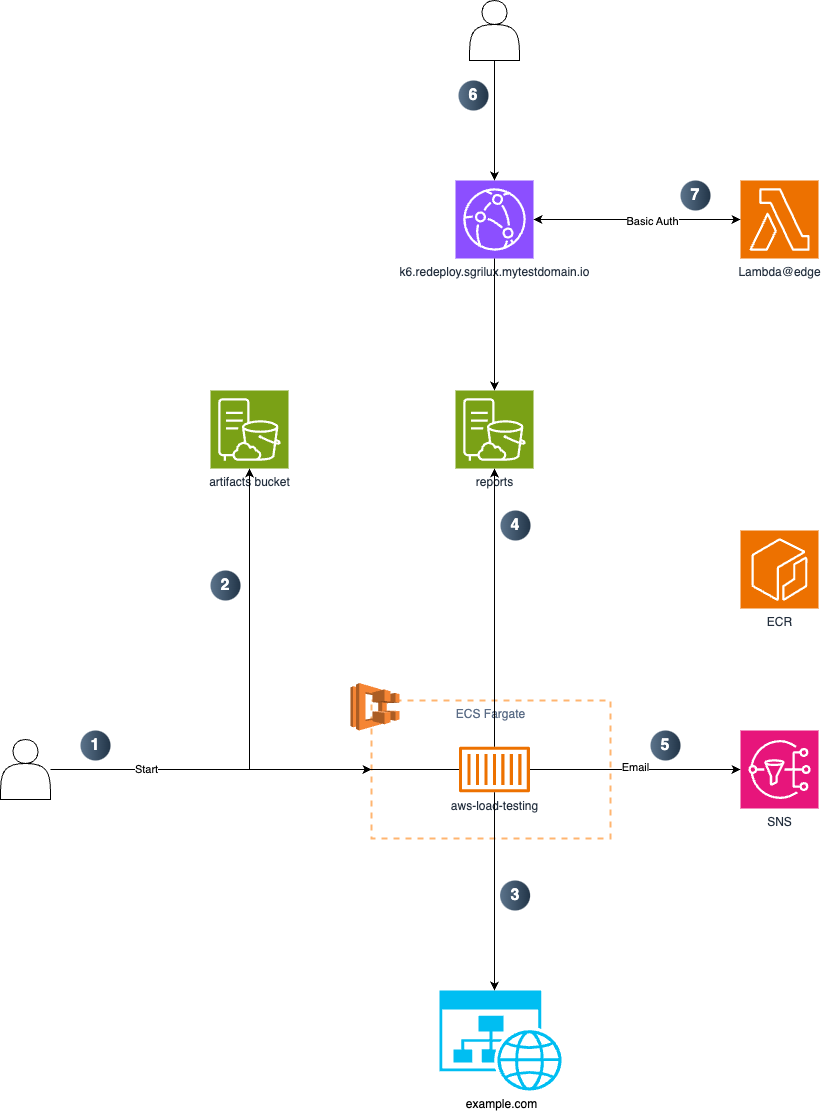

The diagram above was exported from draw.io. Its source (the exported page's mxGraphModel, read from the mxfile embedded in the PNG):
<mxGraphModel dx="3017" dy="2757" grid="1" gridSize="10" guides="1" tooltips="1" connect="1" arrows="1" fold="1" page="1" pageScale="1" pageWidth="827" pageHeight="1169" math="0" shadow="0">
  <root>
    <mxCell id="0" />
    <mxCell id="1" parent="0" />
    <mxCell id="TK5CKHQu0Jr-7dbk0FMt-1" value="k6.redeploy.sgrilux.mytestdomain.io" style="sketch=0;points=[[0,0,0],[0.25,0,0],[0.5,0,0],[0.75,0,0],[1,0,0],[0,1,0],[0.25,1,0],[0.5,1,0],[0.75,1,0],[1,1,0],[0,0.25,0],[0,0.5,0],[0,0.75,0],[1,0.25,0],[1,0.5,0],[1,0.75,0]];outlineConnect=0;fontColor=#232F3E;fillColor=#8C4FFF;strokeColor=#ffffff;dashed=0;verticalLabelPosition=bottom;verticalAlign=top;align=center;html=1;fontSize=12;fontStyle=0;aspect=fixed;shape=mxgraph.aws4.resourceIcon;resIcon=mxgraph.aws4.cloudfront;" parent="1" vertex="1">
      <mxGeometry x="375" y="60" width="78" height="78" as="geometry" />
    </mxCell>
    <mxCell id="TK5CKHQu0Jr-7dbk0FMt-2" value="reports" style="sketch=0;points=[[0,0,0],[0.25,0,0],[0.5,0,0],[0.75,0,0],[1,0,0],[0,1,0],[0.25,1,0],[0.5,1,0],[0.75,1,0],[1,1,0],[0,0.25,0],[0,0.5,0],[0,0.75,0],[1,0.25,0],[1,0.5,0],[1,0.75,0]];outlineConnect=0;fontColor=#232F3E;fillColor=#7AA116;strokeColor=#ffffff;dashed=0;verticalLabelPosition=bottom;verticalAlign=top;align=center;html=1;fontSize=12;fontStyle=0;aspect=fixed;shape=mxgraph.aws4.resourceIcon;resIcon=mxgraph.aws4.s3_on_outposts_storage;" parent="1" vertex="1">
      <mxGeometry x="375" y="270" width="78" height="78" as="geometry" />
    </mxCell>
    <mxCell id="TK5CKHQu0Jr-7dbk0FMt-3" style="edgeStyle=orthogonalEdgeStyle;rounded=0;orthogonalLoop=1;jettySize=auto;html=1;entryX=0.5;entryY=0;entryDx=0;entryDy=0;entryPerimeter=0;" parent="1" source="TK5CKHQu0Jr-7dbk0FMt-1" target="TK5CKHQu0Jr-7dbk0FMt-2" edge="1">
      <mxGeometry relative="1" as="geometry" />
    </mxCell>
    <mxCell id="TK5CKHQu0Jr-7dbk0FMt-4" value="artifacts bucket" style="sketch=0;points=[[0,0,0],[0.25,0,0],[0.5,0,0],[0.75,0,0],[1,0,0],[0,1,0],[0.25,1,0],[0.5,1,0],[0.75,1,0],[1,1,0],[0,0.25,0],[0,0.5,0],[0,0.75,0],[1,0.25,0],[1,0.5,0],[1,0.75,0]];outlineConnect=0;fontColor=#232F3E;fillColor=#7AA116;strokeColor=#ffffff;dashed=0;verticalLabelPosition=bottom;verticalAlign=top;align=center;html=1;fontSize=12;fontStyle=0;aspect=fixed;shape=mxgraph.aws4.resourceIcon;resIcon=mxgraph.aws4.s3_on_outposts_storage;" parent="1" vertex="1">
      <mxGeometry x="130" y="270" width="78" height="78" as="geometry" />
    </mxCell>
    <mxCell id="TK5CKHQu0Jr-7dbk0FMt-7" value="ECS Fargate" style="fillColor=none;strokeColor=#FFB570;dashed=1;verticalAlign=top;fontStyle=0;fontColor=#5A6C86;whiteSpace=wrap;html=1;strokeWidth=2;" parent="1" vertex="1">
      <mxGeometry x="291" y="580" width="239" height="138" as="geometry" />
    </mxCell>
    <mxCell id="TK5CKHQu0Jr-7dbk0FMt-6" value="" style="outlineConnect=0;dashed=0;verticalLabelPosition=bottom;verticalAlign=top;align=center;html=1;shape=mxgraph.aws3.ecs;fillColor=#F58534;gradientColor=none;" parent="1" vertex="1">
      <mxGeometry x="270" y="562.5" width="49" height="47.5" as="geometry" />
    </mxCell>
    <mxCell id="TK5CKHQu0Jr-7dbk0FMt-9" style="edgeStyle=orthogonalEdgeStyle;rounded=0;orthogonalLoop=1;jettySize=auto;html=1;" parent="1" source="TK5CKHQu0Jr-7dbk0FMt-8" target="TK5CKHQu0Jr-7dbk0FMt-4" edge="1">
      <mxGeometry relative="1" as="geometry" />
    </mxCell>
    <mxCell id="TK5CKHQu0Jr-7dbk0FMt-8" value="aws-load-testing" style="sketch=0;outlineConnect=0;fontColor=#232F3E;gradientColor=none;fillColor=#ED7100;strokeColor=none;dashed=0;verticalLabelPosition=bottom;verticalAlign=top;align=center;html=1;fontSize=12;fontStyle=0;aspect=fixed;pointerEvents=1;shape=mxgraph.aws4.container_1;" parent="1" vertex="1">
      <mxGeometry x="378.38" y="626" width="71.23" height="46" as="geometry" />
    </mxCell>
    <mxCell id="TK5CKHQu0Jr-7dbk0FMt-10" value="ECR" style="sketch=0;points=[[0,0,0],[0.25,0,0],[0.5,0,0],[0.75,0,0],[1,0,0],[0,1,0],[0.25,1,0],[0.5,1,0],[0.75,1,0],[1,1,0],[0,0.25,0],[0,0.5,0],[0,0.75,0],[1,0.25,0],[1,0.5,0],[1,0.75,0]];outlineConnect=0;fontColor=#232F3E;fillColor=#ED7100;strokeColor=#ffffff;dashed=0;verticalLabelPosition=bottom;verticalAlign=top;align=center;html=1;fontSize=12;fontStyle=0;aspect=fixed;shape=mxgraph.aws4.resourceIcon;resIcon=mxgraph.aws4.ecr;" parent="1" vertex="1">
      <mxGeometry x="660" y="410" width="78" height="78" as="geometry" />
    </mxCell>
    <mxCell id="TK5CKHQu0Jr-7dbk0FMt-11" style="edgeStyle=orthogonalEdgeStyle;rounded=0;orthogonalLoop=1;jettySize=auto;html=1;entryX=0.5;entryY=1;entryDx=0;entryDy=0;entryPerimeter=0;" parent="1" source="TK5CKHQu0Jr-7dbk0FMt-8" target="TK5CKHQu0Jr-7dbk0FMt-2" edge="1">
      <mxGeometry relative="1" as="geometry" />
    </mxCell>
    <mxCell id="TK5CKHQu0Jr-7dbk0FMt-13" value="example.com" style="verticalLabelPosition=bottom;html=1;verticalAlign=top;align=center;strokeColor=none;fillColor=#00BEF2;shape=mxgraph.azure.website_generic;pointerEvents=1;" parent="1" vertex="1">
      <mxGeometry x="359" y="870" width="124" height="100" as="geometry" />
    </mxCell>
    <mxCell id="TK5CKHQu0Jr-7dbk0FMt-14" style="edgeStyle=orthogonalEdgeStyle;rounded=0;orthogonalLoop=1;jettySize=auto;html=1;entryX=0.444;entryY=0;entryDx=0;entryDy=0;entryPerimeter=0;" parent="1" source="TK5CKHQu0Jr-7dbk0FMt-8" target="TK5CKHQu0Jr-7dbk0FMt-13" edge="1">
      <mxGeometry relative="1" as="geometry" />
    </mxCell>
    <mxCell id="TK5CKHQu0Jr-7dbk0FMt-15" value="SNS" style="sketch=0;points=[[0,0,0],[0.25,0,0],[0.5,0,0],[0.75,0,0],[1,0,0],[0,1,0],[0.25,1,0],[0.5,1,0],[0.75,1,0],[1,1,0],[0,0.25,0],[0,0.5,0],[0,0.75,0],[1,0.25,0],[1,0.5,0],[1,0.75,0]];outlineConnect=0;fontColor=#232F3E;fillColor=#E7157B;strokeColor=#ffffff;dashed=0;verticalLabelPosition=bottom;verticalAlign=top;align=center;html=1;fontSize=12;fontStyle=0;aspect=fixed;shape=mxgraph.aws4.resourceIcon;resIcon=mxgraph.aws4.sns;" parent="1" vertex="1">
      <mxGeometry x="660" y="610" width="78" height="78" as="geometry" />
    </mxCell>
    <mxCell id="TK5CKHQu0Jr-7dbk0FMt-16" style="edgeStyle=orthogonalEdgeStyle;rounded=0;orthogonalLoop=1;jettySize=auto;html=1;entryX=0;entryY=0.5;entryDx=0;entryDy=0;entryPerimeter=0;" parent="1" source="TK5CKHQu0Jr-7dbk0FMt-8" target="TK5CKHQu0Jr-7dbk0FMt-15" edge="1">
      <mxGeometry relative="1" as="geometry" />
    </mxCell>
    <mxCell id="oJplsaUE0VAKBfXDCqja-1" value="Email" style="edgeLabel;html=1;align=center;verticalAlign=middle;resizable=0;points=[];" vertex="1" connectable="0" parent="TK5CKHQu0Jr-7dbk0FMt-16">
      <mxGeometry x="-0.0077" y="3" relative="1" as="geometry">
        <mxPoint as="offset" />
      </mxGeometry>
    </mxCell>
    <mxCell id="oJplsaUE0VAKBfXDCqja-2" value="Lambda@edge" style="sketch=0;points=[[0,0,0],[0.25,0,0],[0.5,0,0],[0.75,0,0],[1,0,0],[0,1,0],[0.25,1,0],[0.5,1,0],[0.75,1,0],[1,1,0],[0,0.25,0],[0,0.5,0],[0,0.75,0],[1,0.25,0],[1,0.5,0],[1,0.75,0]];outlineConnect=0;fontColor=#232F3E;fillColor=#ED7100;strokeColor=#ffffff;dashed=0;verticalLabelPosition=bottom;verticalAlign=top;align=center;html=1;fontSize=12;fontStyle=0;aspect=fixed;shape=mxgraph.aws4.resourceIcon;resIcon=mxgraph.aws4.lambda;" vertex="1" parent="1">
      <mxGeometry x="660" y="60" width="78" height="78" as="geometry" />
    </mxCell>
    <mxCell id="oJplsaUE0VAKBfXDCqja-3" style="edgeStyle=orthogonalEdgeStyle;rounded=0;orthogonalLoop=1;jettySize=auto;html=1;entryX=0;entryY=0.5;entryDx=0;entryDy=0;entryPerimeter=0;startArrow=classic;startFill=1;" edge="1" parent="1" source="TK5CKHQu0Jr-7dbk0FMt-1" target="oJplsaUE0VAKBfXDCqja-2">
      <mxGeometry relative="1" as="geometry" />
    </mxCell>
    <mxCell id="oJplsaUE0VAKBfXDCqja-4" value="Basic Auth" style="edgeLabel;html=1;align=center;verticalAlign=middle;resizable=0;points=[];" vertex="1" connectable="0" parent="oJplsaUE0VAKBfXDCqja-3">
      <mxGeometry x="0.1498" y="-1" relative="1" as="geometry">
        <mxPoint as="offset" />
      </mxGeometry>
    </mxCell>
    <mxCell id="oJplsaUE0VAKBfXDCqja-6" style="edgeStyle=orthogonalEdgeStyle;rounded=0;orthogonalLoop=1;jettySize=auto;html=1;" edge="1" parent="1" source="oJplsaUE0VAKBfXDCqja-5" target="TK5CKHQu0Jr-7dbk0FMt-7">
      <mxGeometry relative="1" as="geometry" />
    </mxCell>
    <mxCell id="oJplsaUE0VAKBfXDCqja-7" value="Start" style="edgeLabel;html=1;align=center;verticalAlign=middle;resizable=0;points=[];" vertex="1" connectable="0" parent="oJplsaUE0VAKBfXDCqja-6">
      <mxGeometry x="-0.4081" y="1" relative="1" as="geometry">
        <mxPoint as="offset" />
      </mxGeometry>
    </mxCell>
    <mxCell id="oJplsaUE0VAKBfXDCqja-5" value="" style="shape=actor;whiteSpace=wrap;html=1;" vertex="1" parent="1">
      <mxGeometry x="-80" y="619" width="50" height="60" as="geometry" />
    </mxCell>
    <mxCell id="oJplsaUE0VAKBfXDCqja-8" value="1" style="ellipse;whiteSpace=wrap;html=1;aspect=fixed;rotation=0;gradientColor=#223548;strokeColor=none;gradientDirection=east;fillColor=#5b738b;rounded=0;pointerEvents=0;fontFamily=Helvetica;fontSize=16;fontColor=#FFFFFF;spacingTop=4;spacingBottom=4;spacingLeft=4;spacingRight=4;points=[];fontStyle=1" vertex="1" parent="1">
      <mxGeometry y="610" width="30" height="30" as="geometry" />
    </mxCell>
    <mxCell id="oJplsaUE0VAKBfXDCqja-9" value="2" style="ellipse;whiteSpace=wrap;html=1;aspect=fixed;rotation=0;gradientColor=#223548;strokeColor=none;gradientDirection=east;fillColor=#5b738b;rounded=0;pointerEvents=0;fontFamily=Helvetica;fontSize=16;fontColor=#FFFFFF;spacingTop=4;spacingBottom=4;spacingLeft=4;spacingRight=4;points=[];fontStyle=1" vertex="1" parent="1">
      <mxGeometry x="130" y="450" width="30" height="30" as="geometry" />
    </mxCell>
    <mxCell id="oJplsaUE0VAKBfXDCqja-10" value="3" style="ellipse;whiteSpace=wrap;html=1;aspect=fixed;rotation=0;gradientColor=#223548;strokeColor=none;gradientDirection=east;fillColor=#5b738b;rounded=0;pointerEvents=0;fontFamily=Helvetica;fontSize=16;fontColor=#FFFFFF;spacingTop=4;spacingBottom=4;spacingLeft=4;spacingRight=4;points=[];fontStyle=1" vertex="1" parent="1">
      <mxGeometry x="419.61" y="760" width="30" height="30" as="geometry" />
    </mxCell>
    <mxCell id="oJplsaUE0VAKBfXDCqja-11" value="4" style="ellipse;whiteSpace=wrap;html=1;aspect=fixed;rotation=0;gradientColor=#223548;strokeColor=none;gradientDirection=east;fillColor=#5b738b;rounded=0;pointerEvents=0;fontFamily=Helvetica;fontSize=16;fontColor=#FFFFFF;spacingTop=4;spacingBottom=4;spacingLeft=4;spacingRight=4;points=[];fontStyle=1" vertex="1" parent="1">
      <mxGeometry x="420" y="390" width="30" height="30" as="geometry" />
    </mxCell>
    <mxCell id="oJplsaUE0VAKBfXDCqja-12" value="" style="shape=actor;whiteSpace=wrap;html=1;" vertex="1" parent="1">
      <mxGeometry x="389" y="-120" width="50" height="60" as="geometry" />
    </mxCell>
    <mxCell id="oJplsaUE0VAKBfXDCqja-13" style="edgeStyle=orthogonalEdgeStyle;rounded=0;orthogonalLoop=1;jettySize=auto;html=1;entryX=0.5;entryY=0;entryDx=0;entryDy=0;entryPerimeter=0;" edge="1" parent="1" source="oJplsaUE0VAKBfXDCqja-12" target="TK5CKHQu0Jr-7dbk0FMt-1">
      <mxGeometry relative="1" as="geometry" />
    </mxCell>
    <mxCell id="oJplsaUE0VAKBfXDCqja-14" value="5" style="ellipse;whiteSpace=wrap;html=1;aspect=fixed;rotation=0;gradientColor=#223548;strokeColor=none;gradientDirection=east;fillColor=#5b738b;rounded=0;pointerEvents=0;fontFamily=Helvetica;fontSize=16;fontColor=#FFFFFF;spacingTop=4;spacingBottom=4;spacingLeft=4;spacingRight=4;points=[];fontStyle=1" vertex="1" parent="1">
      <mxGeometry x="570" y="610" width="30" height="30" as="geometry" />
    </mxCell>
    <mxCell id="oJplsaUE0VAKBfXDCqja-15" value="6" style="ellipse;whiteSpace=wrap;html=1;aspect=fixed;rotation=0;gradientColor=#223548;strokeColor=none;gradientDirection=east;fillColor=#5b738b;rounded=0;pointerEvents=0;fontFamily=Helvetica;fontSize=16;fontColor=#FFFFFF;spacingTop=4;spacingBottom=4;spacingLeft=4;spacingRight=4;points=[];fontStyle=1" vertex="1" parent="1">
      <mxGeometry x="378" y="-40" width="30" height="30" as="geometry" />
    </mxCell>
    <mxCell id="oJplsaUE0VAKBfXDCqja-16" value="7" style="ellipse;whiteSpace=wrap;html=1;aspect=fixed;rotation=0;gradientColor=#223548;strokeColor=none;gradientDirection=east;fillColor=#5b738b;rounded=0;pointerEvents=0;fontFamily=Helvetica;fontSize=16;fontColor=#FFFFFF;spacingTop=4;spacingBottom=4;spacingLeft=4;spacingRight=4;points=[];fontStyle=1" vertex="1" parent="1">
      <mxGeometry x="600" y="60" width="30" height="30" as="geometry" />
    </mxCell>
  </root>
</mxGraphModel>